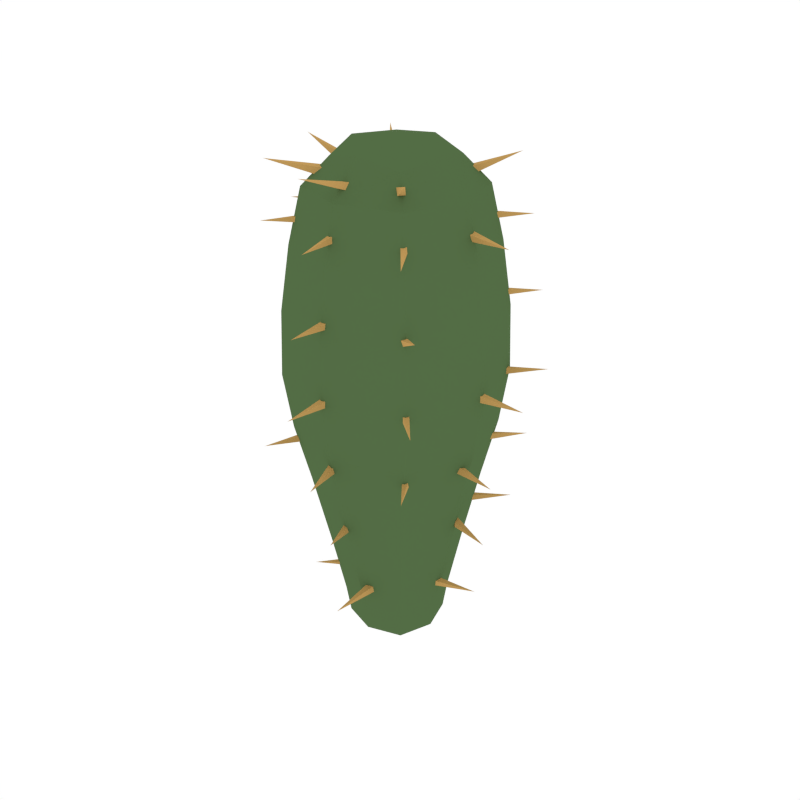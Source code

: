 # Source: Cactus_1.blend  (saved by Blender 2.79.0; exported with 4.5.12 LTS)
import bpy
from mathutils import Matrix  # noqa: F401  (used for matrix-valued properties, if any)

bpy.ops.wm.read_factory_settings(use_empty=True)
scene = bpy.context.scene
scene.name = 'Scene'

# ---- collections
col_collection_1 = bpy.data.collections.new('Collection 1'); scene.collection.children.link(col_collection_1)

# ---- materials (node trees are filled in below, after node groups)
mat_green = bpy.data.materials.new('Green')
mat_green.alpha_threshold = 0.0
mat_green.diffuse_color = (0.08744, 0.1523, 0.05986, 1.0)
mat_green.roughness = 0.5
mat_lightorange = bpy.data.materials.new('LightOrange')
mat_lightorange.alpha_threshold = 0.0
mat_lightorange.diffuse_color = (0.5488, 0.3292, 0.1052, 1.0)
mat_lightorange.roughness = 0.5

# ---- material node trees

# ---- world
world_world = bpy.data.worlds.new('World'); scene.world = world_world
world_world.color = (1.0, 1.0, 1.0)
world_world.use_sun_shadow = False
world_world.sun_shadow_jitter_overblur = 0.0
world_world.cycles.sampling_method = 'NONE'
world_world.cycles.sample_map_resolution = 256

# ---- meshes
me_cube_005 = bpy.data.meshes.new('Cube.005')
me_cube_005.from_pydata([(-0.1229, 0.002364, 0.1875), (0.002364, 0.1229, 0.1875), (0.1229, -0.002364, 0.1875), (-0.002364, -0.1229, 0.1875), (0.0, 0.0, -0.01073), (0.003747, 0.1948, 0.6769), (0.1545, -0.002972, 0.9041), (0.1948, -0.003747, 0.6769), (-0.1948, 0.003747, 0.6769), (-0.003747, -0.1948, 0.6769), (-4.575e-10, -1.588e-09, 0.9969), (-0.1545, 0.002972, 0.9041), (-0.002972, -0.1545, 0.9041), (0.002972, 0.1545, 0.9041), (-0.001717, -0.08926, 0.01151), (0.08926, -0.001717, 0.01151), (0.001717, 0.08926, 0.01151), (-0.08926, 0.001717, 0.01151), (-0.003519, -0.1829, 0.4419), (-0.1829, 0.003519, 0.4419), (0.1829, -0.003519, 0.4419), (0.003519, 0.1829, 0.4419), (-0.06695, 0.001288, -0.005168), (-0.09396, -0.09042, 0.1875), (-0.1548, 0.002977, 0.328), (-0.06566, 0.06823, 0.01151), (0.001288, 0.06695, -0.005168), (0.002977, 0.1548, 0.328), (0.06823, 0.06566, 0.01151), (0.06695, -0.001288, -0.005168), (0.1548, -0.002977, 0.328), (0.06566, -0.06823, 0.01151), (-0.001288, -0.06695, -0.005168), (-0.002977, -0.1548, 0.328), (-0.1775, 0.003414, 0.8009), (0.003414, 0.1775, 0.8009), (0.1775, -0.003414, 0.8009), (-0.003414, -0.1775, 0.8009), (-0.1433, 0.1489, 0.6769), (0.1398, 0.1346, 0.4419), (0.1346, -0.1398, 0.4419), (-0.1489, -0.1433, 0.6769), (-0.1029, 0.00198, 0.9737), (0.00198, 0.1029, 0.9737), (0.1029, -0.00198, 0.9737), (-0.00198, -0.1029, 0.9737), (0.1181, 0.1136, 0.9041), (0.1136, -0.1181, 0.9041), (-0.1181, -0.1136, 0.9041), (-0.1136, 0.1181, 0.9041), (-0.06823, -0.06566, 0.01151), (-0.09042, 0.09396, 0.1875), (0.09396, 0.09042, 0.1875), (0.09042, -0.09396, 0.1875), (-0.001879, -0.09768, 0.06662), (0.09768, -0.001879, 0.06662), (0.001879, 0.09768, 0.06662), (-0.09768, 0.001879, 0.06662), (-0.1346, 0.1398, 0.4419), (0.1489, 0.1433, 0.6769), (0.1433, -0.1489, 0.6769), (-0.1398, -0.1346, 0.4419), (-0.00383, -0.1991, 0.551), (-0.1991, 0.00383, 0.551), (0.1991, -0.00383, 0.551), (0.00383, 0.1991, 0.551), (-0.05054, -0.04864, -0.0008446), (-0.1183, -0.1138, 0.328), (-0.04864, 0.05054, -0.0008446), (-0.1138, 0.1183, 0.328), (0.04864, -0.05054, -0.0008446), (0.1138, -0.1183, 0.328), (0.05054, 0.04864, -0.0008446), (0.1183, 0.1138, 0.328), (-0.1357, -0.1305, 0.8009), (-0.1305, 0.1357, 0.8009), (0.1357, 0.1305, 0.8009), (0.1305, -0.1357, 0.8009), (-0.08162, -0.07854, 0.9556), (-0.07854, 0.08162, 0.9556), (0.08162, 0.07854, 0.9556), (0.07854, -0.08162, 0.9556), (-0.07467, -0.07185, 0.06662), (-0.07185, 0.07467, 0.06662), (0.07467, 0.07185, 0.06662), (0.07185, -0.07467, 0.06662), (-0.1464, 0.1522, 0.551), (0.1522, 0.1464, 0.551), (0.1464, -0.1522, 0.551), (-0.1522, -0.1464, 0.551), (0.1431, -0.007178, 0.8526), (0.1459, 0.007898, 0.8558), (0.1465, 0.01109, 0.8405), (0.1437, -0.003984, 0.8372), (0.2481, -0.0172, 0.8465), (0.1866, -0.009849, 0.5667), (0.1866, 0.004458, 0.5665), (0.1866, 0.004183, 0.5522), (0.1866, -0.01012, 0.5524), (0.2825, -0.002833, 0.5595), (0.1552, -0.02271, 0.4195), (0.1584, -0.009601, 0.4155), (0.1575, -0.01356, 0.402), (0.1543, -0.02667, 0.406), (0.2481, -0.04022, 0.4111), (0.1299, 0.002429, 0.2785), (0.1342, 0.01553, 0.2814), (0.1347, 0.01841, 0.2676), (0.1304, 0.005308, 0.2648), (0.2221, -0.01842, 0.2703), (0.09622, -0.01421, 0.1323), (0.09415, -0.0005484, 0.135), (0.095, 0.002305, 0.1212), (0.09708, -0.01136, 0.1185), (0.1888, 0.006532, 0.1351), (0.09925, -0.109, 0.8562), (0.1108, -0.1012, 0.8582), (0.1112, -0.09826, 0.8444), (0.09961, -0.106, 0.8424), (0.159, -0.1797, 0.8352), (0.1149, -0.1373, 0.6945), (0.122, -0.1257, 0.6983), (0.1282, -0.1253, 0.6856), (0.1211, -0.1369, 0.6818), (0.192, -0.1849, 0.7228), (0.1253, -0.1391, 0.5666), (0.1353, -0.1291, 0.5664), (0.1351, -0.1293, 0.5523), (0.1251, -0.1393, 0.5525), (0.197, -0.201, 0.5595), (0.1143, -0.122, 0.421), (0.1249, -0.1148, 0.4221), (0.1261, -0.1146, 0.4093), (0.1154, -0.1218, 0.4082), (0.1681, -0.1898, 0.4183), (0.07647, -0.09359, 0.9334), (0.08778, -0.08276, 0.9341), (0.09189, -0.08608, 0.9194), (0.08058, -0.09691, 0.9186), (0.1515, -0.1624, 0.9614), (-0.01389, -0.1485, 0.853), (-0.0001148, -0.1468, 0.8554), (0.002168, -0.146, 0.8415), (-0.01161, -0.1477, 0.8392), (0.006271, -0.2408, 0.8442), (-0.009134, -0.1786, 0.7095), (0.003722, -0.1786, 0.7093), (0.003475, -0.1786, 0.6964), (-0.009382, -0.1786, 0.6967), (-0.002827, -0.2648, 0.703), (-0.009735, -0.187, 0.5666), (0.004347, -0.187, 0.5664), (0.004076, -0.187, 0.5523), (-0.01001, -0.187, 0.5525), (-0.002827, -0.2814, 0.5595), (-0.01731, -0.1694, 0.4218), (-0.003957, -0.165, 0.4227), (-0.002948, -0.1652, 0.4086), (-0.0163, -0.1696, 0.4077), (0.01907, -0.257, 0.4181), (-0.01542, -0.1369, 0.2756), (-0.004576, -0.133, 0.2771), (-0.002733, -0.1338, 0.2646), (-0.01358, -0.1377, 0.2631), (0.01591, -0.2085, 0.2792), (0.009943, -0.09299, 0.1328), (0.02561, -0.09299, 0.1324), (0.02531, -0.09299, 0.1168), (0.009642, -0.09299, 0.1171), (0.01763, -0.198, 0.1248), (-0.006378, -0.1222, 0.9341), (0.00723, -0.1253, 0.9361), (0.008226, -0.1296, 0.9228), (-0.005383, -0.1266, 0.9208), (-0.02249, -0.2134, 0.9553), (-0.1129, -0.09857, 0.8532), (-0.1038, -0.1074, 0.8542), (-0.1029, -0.108, 0.8404), (-0.112, -0.09924, 0.8394), (-0.167, -0.1647, 0.8458), (-0.1336, -0.1098, 0.4222), (-0.1223, -0.1153, 0.4243), (-0.1203, -0.116, 0.4106), (-0.1316, -0.1106, 0.4085), (-0.1637, -0.1898, 0.4146), (-0.07755, -0.06904, 0.1338), (-0.07161, -0.07509, 0.1314), (-0.07394, -0.07399, 0.1223), (-0.07988, -0.06795, 0.1246), (-0.1171, -0.1138, 0.1313), (-0.0894, -0.07975, 0.939), (-0.08079, -0.09271, 0.9371), (-0.08417, -0.09276, 0.9218), (-0.09278, -0.0798, 0.9237), (-0.1716, -0.1453, 0.9493), (-0.1511, 0.01675, 0.8554), (-0.1467, 0.003364, 0.8556), (-0.1455, 0.00358, 0.8416), (-0.1499, 0.01697, 0.8414), (-0.2377, -0.01918, 0.8405), (-0.1811, -0.002201, 0.7147), (-0.1794, -0.01493, 0.714), (-0.1771, -0.01397, 0.7014), (-0.1788, -0.001241, 0.7021), (-0.2631, -0.01846, 0.692), (-0.1742, 0.03651, 0.5798), (-0.1698, 0.02313, 0.58), (-0.1702, 0.03071, 0.5658), (-0.1776, 0.04271, 0.5653), (-0.2546, -0.01277, 0.5655), (-0.1629, 0.003623, 0.4254), (-0.1656, -0.01132, 0.4216), (-0.1649, -0.007547, 0.4064), (-0.1622, 0.007394, 0.4102), (-0.2672, 0.01719, 0.4159), (-0.13, 0.009735, 0.2796), (-0.13, -0.004347, 0.2793), (-0.13, -0.004076, 0.2652), (-0.13, 0.01001, 0.2655), (-0.2244, 0.002825, 0.2724), (-0.123, 0.01138, 0.9336), (-0.1233, -0.002691, 0.9342), (-0.1281, -0.003192, 0.921), (-0.1278, 0.01087, 0.9203), (-0.2145, 0.007432, 0.9588), (-0.09524, 0.1182, 0.8558), (-0.1016, 0.1056, 0.855), (-0.1002, 0.1058, 0.841), (-0.09385, 0.1184, 0.8418), (-0.1815, 0.1547, 0.8407), (-0.1253, 0.1391, 0.5666), (-0.1353, 0.1291, 0.5664), (-0.1351, 0.1293, 0.5523), (-0.1251, 0.1393, 0.5525), (-0.197, 0.2009, 0.5595), (-0.1279, 0.09037, 0.4261), (-0.1395, 0.08253, 0.4244), (-0.1378, 0.08306, 0.4105), (-0.1262, 0.0909, 0.4122), (-0.1854, 0.1651, 0.4149), (-0.06296, 0.06898, 0.1333), (-0.0747, 0.06119, 0.1307), (-0.07388, 0.06453, 0.1168), (-0.06215, 0.07231, 0.1194), (-0.1231, 0.1441, 0.1404), (-0.07897, 0.09505, 0.9336), (-0.08913, 0.08532, 0.9342), (-0.09281, 0.0883, 0.921), (-0.08265, 0.09803, 0.9203), (-0.1464, 0.1569, 0.9588), (-0.01737, 0.1746, 0.7192), (-0.03144, 0.1742, 0.7178), (-0.02994, 0.1733, 0.7024), (-0.01586, 0.1736, 0.7039), (-0.02521, 0.2686, 0.7049), (0.009493, 0.1875, 0.5693), (-0.004584, 0.1872, 0.5679), (-0.003077, 0.1863, 0.5526), (0.011, 0.1866, 0.554), (0.001652, 0.2816, 0.555), (0.005383, 0.1614, 0.4178), (-0.01001, 0.1643, 0.4175), (-0.00907, 0.1678, 0.4022), (0.006325, 0.1648, 0.4025), (0.01681, 0.2652, 0.4337), (0.03307, 0.1207, 0.282), (0.01899, 0.1207, 0.2817), (0.01926, 0.1207, 0.2677), (0.03334, 0.1207, 0.2679), (0.02616, 0.2151, 0.2748), (0.0113, 0.09595, 0.1364), (-0.002386, 0.09427, 0.1335), (0.0004253, 0.09509, 0.1198), (0.01411, 0.09677, 0.1227), (-0.006278, 0.1891, 0.1312), (0.1109, 0.0971, 0.8537), (0.1009, 0.1071, 0.8534), (0.1011, 0.1069, 0.8393), (0.111, 0.09691, 0.8396), (0.1727, 0.1687, 0.8465), (0.1327, 0.1198, 0.7095), (0.1236, 0.1289, 0.7093), (0.1238, 0.1287, 0.6964), (0.1329, 0.1196, 0.6967), (0.1892, 0.1852, 0.703), (0.1427, 0.116, 0.5587), (0.1365, 0.1284, 0.5565), (0.1391, 0.1272, 0.5427), (0.1453, 0.1148, 0.545), (0.2238, 0.1652, 0.5625), (0.1302, 0.1006, 0.4221), (0.1211, 0.1094, 0.4206), (0.1224, 0.1084, 0.4068), (0.1314, 0.09963, 0.4084), (0.1853, 0.1659, 0.4155), (0.09427, 0.08756, 0.2774), (0.08646, 0.09926, 0.2766), (0.08809, 0.09941, 0.2626), (0.0959, 0.08772, 0.2634), (0.169, 0.1461, 0.2797), (0.09505, 0.07897, 0.9336), (0.08531, 0.08913, 0.9342), (0.08829, 0.09282, 0.921), (0.09803, 0.08266, 0.9203), (0.1569, 0.1464, 0.9588)], [], [(0, 57, 82, 23), (0, 23, 67, 24), (0, 24, 69, 51), (0, 51, 83, 57), (1, 56, 83, 51), (1, 51, 69, 27), (1, 27, 73, 52), (1, 52, 84, 56), (2, 55, 84, 52), (2, 52, 73, 30), (2, 30, 71, 53), (2, 53, 85, 55), (3, 54, 85, 53), (3, 53, 71, 33), (3, 33, 67, 23), (3, 23, 82, 54), (4, 22, 68, 26), (4, 26, 72, 29), (4, 29, 70, 32), (4, 32, 66, 22), (5, 59, 87, 65), (5, 65, 86, 38), (5, 38, 75, 35), (5, 35, 76, 59), (6, 47, 77, 36), (6, 36, 76, 46), (6, 46, 80, 44), (6, 44, 81, 47), (7, 60, 88, 64), (7, 64, 87, 59), (7, 59, 76, 36), (7, 36, 77, 60), (8, 38, 86, 63), (8, 63, 89, 41), (8, 41, 74, 34), (8, 34, 75, 38), (9, 41, 89, 62), (9, 62, 88, 60), (9, 60, 77, 37), (9, 37, 74, 41), (10, 44, 80, 43), (10, 43, 79, 42), (10, 42, 78, 45), (10, 45, 81, 44), (11, 49, 75, 34), (11, 34, 74, 48), (11, 48, 78, 42), (11, 42, 79, 49), (12, 48, 74, 37), (12, 37, 77, 47), (12, 47, 81, 45), (12, 45, 78, 48), (13, 46, 76, 35), (13, 35, 75, 49), (13, 49, 79, 43), (13, 43, 80, 46), (14, 32, 70, 31), (14, 31, 85, 54), (14, 54, 82, 50), (14, 50, 66, 32), (15, 29, 72, 28), (15, 28, 84, 55), (15, 55, 85, 31), (15, 31, 70, 29), (16, 26, 68, 25), (16, 25, 83, 56), (16, 56, 84, 28), (16, 28, 72, 26), (17, 22, 66, 50), (17, 50, 82, 57), (17, 57, 83, 25), (17, 25, 68, 22), (18, 61, 67, 33), (18, 33, 71, 40), (18, 40, 88, 62), (18, 62, 89, 61), (19, 58, 69, 24), (19, 24, 67, 61), (19, 61, 89, 63), (19, 63, 86, 58), (20, 40, 71, 30), (20, 30, 73, 39), (20, 39, 87, 64), (20, 64, 88, 40), (21, 39, 73, 27), (21, 27, 69, 58), (21, 58, 86, 65), (21, 65, 87, 39), (92, 93, 90, 91), (90, 93, 94), (92, 91, 94), (93, 92, 94), (91, 90, 94), (97, 98, 95, 96), (95, 98, 99), (97, 96, 99), (98, 97, 99), (96, 95, 99), (102, 103, 100, 101), (100, 103, 104), (102, 101, 104), (103, 102, 104), (101, 100, 104), (107, 108, 105, 106), (105, 108, 109), (107, 106, 109), (108, 107, 109), (106, 105, 109), (112, 113, 110, 111), (110, 113, 114), (112, 111, 114), (113, 112, 114), (111, 110, 114), (117, 118, 115, 116), (115, 118, 119), (117, 116, 119), (118, 117, 119), (116, 115, 119), (122, 123, 120, 121), (120, 123, 124), (122, 121, 124), (123, 122, 124), (121, 120, 124), (127, 128, 125, 126), (125, 128, 129), (127, 126, 129), (128, 127, 129), (126, 125, 129), (132, 133, 130, 131), (130, 133, 134), (132, 131, 134), (133, 132, 134), (131, 130, 134), (137, 138, 135, 136), (135, 138, 139), (137, 136, 139), (138, 137, 139), (136, 135, 139), (142, 143, 140, 141), (140, 143, 144), (142, 141, 144), (143, 142, 144), (141, 140, 144), (147, 148, 145, 146), (145, 148, 149), (147, 146, 149), (148, 147, 149), (146, 145, 149), (152, 153, 150, 151), (150, 153, 154), (152, 151, 154), (153, 152, 154), (151, 150, 154), (157, 158, 155, 156), (155, 158, 159), (157, 156, 159), (158, 157, 159), (156, 155, 159), (162, 163, 160, 161), (160, 163, 164), (162, 161, 164), (163, 162, 164), (161, 160, 164), (167, 168, 165, 166), (165, 168, 169), (167, 166, 169), (168, 167, 169), (166, 165, 169), (172, 173, 170, 171), (170, 173, 174), (172, 171, 174), (173, 172, 174), (171, 170, 174), (177, 178, 175, 176), (175, 178, 179), (177, 176, 179), (178, 177, 179), (176, 175, 179), (182, 183, 180, 181), (180, 183, 184), (182, 181, 184), (183, 182, 184), (181, 180, 184), (187, 188, 185, 186), (185, 188, 189), (187, 186, 189), (188, 187, 189), (186, 185, 189), (192, 193, 190, 191), (190, 193, 194), (192, 191, 194), (193, 192, 194), (191, 190, 194), (197, 198, 195, 196), (195, 198, 199), (197, 196, 199), (198, 197, 199), (196, 195, 199), (202, 203, 200, 201), (200, 203, 204), (202, 201, 204), (203, 202, 204), (201, 200, 204), (207, 208, 205, 206), (205, 208, 209), (207, 206, 209), (208, 207, 209), (206, 205, 209), (212, 213, 210, 211), (210, 213, 214), (212, 211, 214), (213, 212, 214), (211, 210, 214), (217, 218, 215, 216), (215, 218, 219), (217, 216, 219), (218, 217, 219), (216, 215, 219), (222, 223, 220, 221), (220, 223, 224), (222, 221, 224), (223, 222, 224), (221, 220, 224), (227, 228, 225, 226), (225, 228, 229), (227, 226, 229), (228, 227, 229), (226, 225, 229), (232, 233, 230, 231), (230, 233, 234), (232, 231, 234), (233, 232, 234), (231, 230, 234), (237, 238, 235, 236), (235, 238, 239), (237, 236, 239), (238, 237, 239), (236, 235, 239), (242, 243, 240, 241), (240, 243, 244), (242, 241, 244), (243, 242, 244), (241, 240, 244), (247, 248, 245, 246), (245, 248, 249), (247, 246, 249), (248, 247, 249), (246, 245, 249), (252, 253, 250, 251), (250, 253, 254), (252, 251, 254), (253, 252, 254), (251, 250, 254), (257, 258, 255, 256), (255, 258, 259), (257, 256, 259), (258, 257, 259), (256, 255, 259), (262, 263, 260, 261), (260, 263, 264), (262, 261, 264), (263, 262, 264), (261, 260, 264), (267, 268, 265, 266), (265, 268, 269), (267, 266, 269), (268, 267, 269), (266, 265, 269), (272, 273, 270, 271), (270, 273, 274), (272, 271, 274), (273, 272, 274), (271, 270, 274), (277, 278, 275, 276), (275, 278, 279), (277, 276, 279), (278, 277, 279), (276, 275, 279), (282, 283, 280, 281), (280, 283, 284), (282, 281, 284), (283, 282, 284), (281, 280, 284), (287, 288, 285, 286), (285, 288, 289), (287, 286, 289), (288, 287, 289), (286, 285, 289), (292, 293, 290, 291), (290, 293, 294), (292, 291, 294), (293, 292, 294), (291, 290, 294), (297, 298, 295, 296), (295, 298, 299), (297, 296, 299), (298, 297, 299), (296, 295, 299), (302, 303, 300, 301), (300, 303, 304), (302, 301, 304), (303, 302, 304), (301, 300, 304)])
me_cube_005.polygons.foreach_set('material_index', [0, 0, 0, 0, 0, 0, 0, 0, 0, 0, 0, 0, 0, 0, 0, 0, 0, 0, 0, 0, 0, 0, 0, 0, 0, 0, 0, 0, 0, 0, 0, 0, 0, 0, 0, 0, 0, 0, 0, 0, 0, 0, 0, 0, 0, 0, 0, 0, 0, 0, 0, 0, 0, 0, 0, 0, 0, 0, 0, 0, 0, 0, 0, 0, 0, 0, 0, 0, 0, 0, 0, 0, 0, 0, 0, 0, 0, 0, 0, 0, 0, 0, 0, 0, 0, 0, 0, 0, 1, 1, 1, 1, 1, 1, 1, 1, 1, 1, 1, 1, 1, 1, 1, 1, 1, 1, 1, 1, 1, 1, 1, 1, 1, 1, 1, 1, 1, 1, 1, 1, 1, 1, 1, 1, 1, 1, 1, 1, 1, 1, 1, 1, 1, 1, 1, 1, 1, 1, 1, 1, 1, 1, 1, 1, 1, 1, 1, 1, 1, 1, 1, 1, 1, 1, 1, 1, 1, 1, 1, 1, 1, 1, 1, 1, 1, 1, 1, 1, 1, 1, 1, 1, 1, 1, 1, 1, 1, 1, 1, 1, 1, 1, 1, 1, 1, 1, 1, 1, 1, 1, 1, 1, 1, 1, 1, 1, 1, 1, 1, 1, 1, 1, 1, 1, 1, 1, 1, 1, 1, 1, 1, 1, 1, 1, 1, 1, 1, 1, 1, 1, 1, 1, 1, 1, 1, 1, 1, 1, 1, 1, 1, 1, 1, 1, 1, 1, 1, 1, 1, 1, 1, 1, 1, 1, 1, 1, 1, 1, 1, 1, 1, 1, 1, 1, 1, 1, 1, 1, 1, 1, 1, 1, 1, 1, 1, 1, 1, 1, 1, 1, 1, 1, 1, 1, 1, 1, 1, 1, 1, 1, 1, 1, 1, 1, 1, 1, 1, 1, 1, 1, 1, 1, 1, 1, 1, 1, 1, 1, 1, 1, 1, 1, 1])
me_cube_005.materials.append(mat_green)
me_cube_005.materials.append(mat_lightorange)
me_cube_005.use_remesh_preserve_volume = False
me_cube_005.use_remesh_preserve_attributes = False
me_cube_005.use_mirror_vertex_groups = False
me_cube_005.update()

# ---- objects
ob_cactus_1 = bpy.data.objects.new('Cactus_1', me_cube_005)

# ---- transforms, parenting, visibility, modifiers, constraints
ob_cactus_1.location = (0.0, 0.0, 0.0)
ob_cactus_1.lineart.crease_threshold = 0.0

# ---- collection membership
col_collection_1.objects.link(ob_cactus_1)

# ---- scene / render settings (as saved in the file)
scene.frame_start = 1; scene.frame_end = 250; scene.frame_set(0)
scene.render.engine = 'CYCLES'
scene.render.resolution_x = 1000
scene.render.resolution_y = 1000
scene.render.dither_intensity = 0.0
scene.cycles.samples = 200
scene.cycles.sampling_pattern = 'TABULATED_SOBOL'
scene.cycles.light_sampling_threshold = 0.0
scene.cycles.use_adaptive_sampling = False
scene.cycles.use_light_tree = False
scene.cycles.caustics_reflective = False
scene.cycles.caustics_refractive = False
scene.cycles.blur_glossy = 0.0
scene.cycles.max_bounces = 2
scene.cycles.pixel_filter_type = 'GAUSSIAN'
scene.cycles.sample_clamp_indirect = 0.0
scene.view_settings.view_transform = 'Standard'
bpy.context.view_layer.update()

# ---- added for rendering (the .blend has no active camera): camera
cam_auto = bpy.data.cameras.new('AutoCamera')
cam_auto.lens = 50.0
cam_auto.sensor_width = 36.0
cam_auto.clip_end = 1000.0
ob_auto_camera = bpy.data.objects.new('AutoCamera', cam_auto)
scene.collection.objects.link(ob_auto_camera)
ob_auto_camera.location = (1.19047, -1.41929, 1.43934)
ob_auto_camera.rotation_euler = (1.09748, -7.21219e-08, 0.694738)
scene.camera = ob_auto_camera
bpy.context.view_layer.update()
